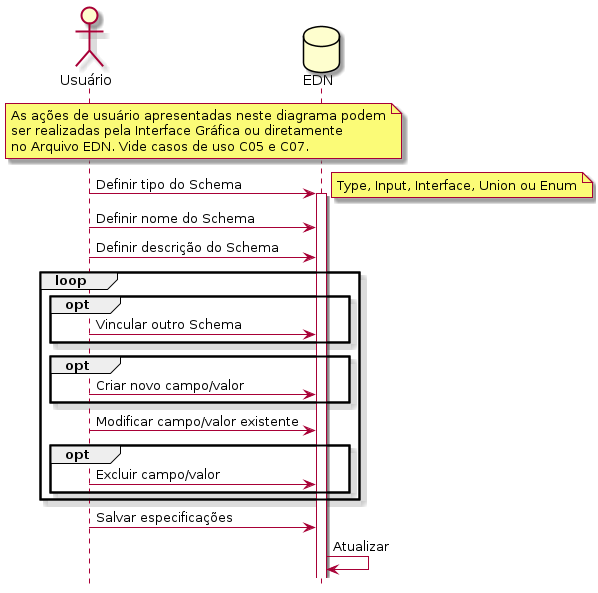

The diagram above was rendered by PlantUML. Its source (embedded in the PNG):
@startuml c03
skin rose

skinparam {
DatabaseBorderColor black
}

hide footbox

actor "Usuário" as usr
database "EDN" as edn 

note over usr, edn
    As ações de usuário apresentadas neste diagrama podem
    ser realizadas pela Interface Gráfica ou diretamente
    no Arquivo EDN. Vide casos de uso C05 e C07.
end note

usr -> edn: Definir tipo do Schema
activate edn

note right
    Type, Input, Interface, Union ou Enum
end note

usr -> edn: Definir nome do Schema
usr -> edn: Definir descrição do Schema

loop
    opt
        usr -> edn: Vincular outro Schema
    end
    opt
        usr -> edn: Criar novo campo/valor
    end

    usr -> edn: Modificar campo/valor existente

    opt
        usr -> edn: Excluir campo/valor
    end
end

usr -> edn: Salvar especificações

edn -> edn : Atualizar

@enduml